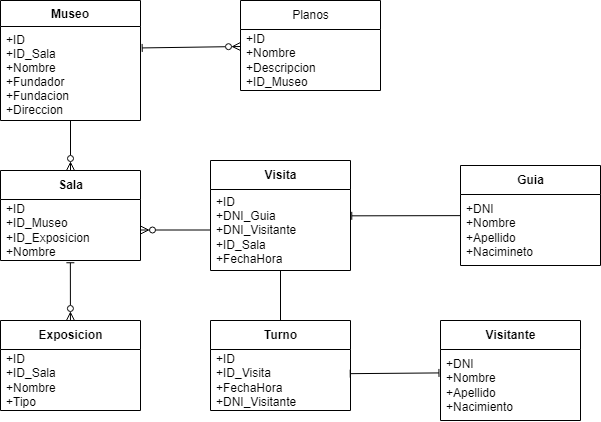

The diagram above was exported from draw.io. Its source (the exported page's mxGraphModel, read from the mxfile embedded in the PNG):
<mxGraphModel dx="489" dy="450" grid="1" gridSize="10" guides="1" tooltips="1" connect="1" arrows="1" fold="1" page="1" pageScale="1" pageWidth="827" pageHeight="1169" math="0" shadow="0">
  <root>
    <mxCell id="0" />
    <mxCell id="1" parent="0" />
    <mxCell id="2" value="Museo" style="swimlane;fontStyle=1;align=center;verticalAlign=top;childLayout=stackLayout;horizontal=1;startSize=26;horizontalStack=0;resizeParent=1;resizeParentMax=0;resizeLast=0;collapsible=1;marginBottom=0;" vertex="1" parent="1">
      <mxGeometry x="40" y="40" width="140" height="120" as="geometry" />
    </mxCell>
    <mxCell id="3" value="+ID&#10;+ID_Sala&#10;+Nombre&#10;+Fundador&#10;+Fundacion&#10;+Direccion" style="text;strokeColor=none;fillColor=none;align=left;verticalAlign=top;spacingLeft=4;spacingRight=4;overflow=hidden;rotatable=0;points=[[0,0.5],[1,0.5]];portConstraint=eastwest;" vertex="1" parent="2">
      <mxGeometry y="26" width="140" height="94" as="geometry" />
    </mxCell>
    <mxCell id="4" style="edgeStyle=none;html=1;entryX=1.012;entryY=0.228;entryDx=0;entryDy=0;entryPerimeter=0;endArrow=baseDash;endFill=0;startArrow=ERzeroToMany;startFill=0;" edge="1" parent="1" source="5" target="3">
      <mxGeometry relative="1" as="geometry" />
    </mxCell>
    <mxCell id="5" value="&lt;span style=&quot;font-weight: 400 ; text-align: left&quot;&gt;Planos&lt;/span&gt;" style="swimlane;fontStyle=1;align=center;verticalAlign=middle;childLayout=stackLayout;horizontal=1;startSize=29;horizontalStack=0;resizeParent=1;resizeParentMax=0;resizeLast=0;collapsible=0;marginBottom=0;html=1;" vertex="1" parent="1">
      <mxGeometry x="280" y="40" width="140" height="90" as="geometry" />
    </mxCell>
    <mxCell id="6" value="+ID&lt;br&gt;+Nombre&lt;br&gt;+Descripcion&lt;br&gt;+ID_Museo" style="text;html=1;strokeColor=none;fillColor=none;align=left;verticalAlign=middle;spacingLeft=4;spacingRight=4;overflow=hidden;rotatable=0;points=[[0,0.5],[1,0.5]];portConstraint=eastwest;" vertex="1" parent="5">
      <mxGeometry y="29" width="140" height="61" as="geometry" />
    </mxCell>
    <mxCell id="49" style="edgeStyle=none;html=1;entryX=0.499;entryY=1.037;entryDx=0;entryDy=0;entryPerimeter=0;startArrow=ERzeroToMany;startFill=0;endArrow=baseDash;endFill=0;" edge="1" parent="1" source="8" target="21">
      <mxGeometry relative="1" as="geometry" />
    </mxCell>
    <mxCell id="8" value="Exposicion" style="swimlane;fontStyle=1;align=center;verticalAlign=middle;childLayout=stackLayout;horizontal=1;startSize=29;horizontalStack=0;resizeParent=1;resizeParentMax=0;resizeLast=0;collapsible=0;marginBottom=0;html=1;" vertex="1" parent="1">
      <mxGeometry x="40" y="360" width="140" height="90" as="geometry" />
    </mxCell>
    <mxCell id="9" value="+ID&lt;br&gt;+ID_Sala&lt;br&gt;+Nombre&lt;br&gt;&lt;div&gt;&lt;span&gt;+Tipo&lt;/span&gt;&lt;/div&gt;" style="text;html=1;strokeColor=none;fillColor=none;align=left;verticalAlign=middle;spacingLeft=4;spacingRight=4;overflow=hidden;rotatable=0;points=[[0,0.5],[1,0.5]];portConstraint=eastwest;" vertex="1" parent="8">
      <mxGeometry y="29" width="140" height="61" as="geometry" />
    </mxCell>
    <mxCell id="10" style="edgeStyle=none;html=1;startArrow=baseDash;startFill=0;endArrow=baseDash;endFill=0;" edge="1" parent="1" source="12" target="16">
      <mxGeometry relative="1" as="geometry" />
    </mxCell>
    <mxCell id="12" value="Visita" style="swimlane;fontStyle=1;align=center;verticalAlign=middle;childLayout=stackLayout;horizontal=1;startSize=29;horizontalStack=0;resizeParent=1;resizeParentMax=0;resizeLast=0;collapsible=0;marginBottom=0;html=1;" vertex="1" parent="1">
      <mxGeometry x="250" y="200" width="140" height="110" as="geometry" />
    </mxCell>
    <mxCell id="13" value="&lt;div&gt;&lt;span&gt;+ID&lt;/span&gt;&lt;/div&gt;&lt;div&gt;&lt;span&gt;+DNI_Guia&lt;/span&gt;&lt;/div&gt;&lt;div&gt;&lt;span&gt;+DNI_Visitante&lt;/span&gt;&lt;/div&gt;&lt;div&gt;&lt;span&gt;+ID_Sala&lt;/span&gt;&lt;/div&gt;&lt;div&gt;&lt;span&gt;+FechaHora&lt;/span&gt;&lt;/div&gt;" style="text;html=1;strokeColor=none;fillColor=none;align=left;verticalAlign=middle;spacingLeft=4;spacingRight=4;overflow=hidden;rotatable=0;points=[[0,0.5],[1,0.5]];portConstraint=eastwest;" vertex="1" parent="12">
      <mxGeometry y="29" width="140" height="81" as="geometry" />
    </mxCell>
    <mxCell id="14" value="Visitante" style="swimlane;fontStyle=1;align=center;verticalAlign=middle;childLayout=stackLayout;horizontal=1;startSize=29;horizontalStack=0;resizeParent=1;resizeParentMax=0;resizeLast=0;collapsible=0;marginBottom=0;html=1;" vertex="1" parent="1">
      <mxGeometry x="480" y="360" width="140" height="100" as="geometry" />
    </mxCell>
    <mxCell id="15" value="+DNI&lt;br&gt;+Nombre&lt;br&gt;+Apellido&lt;br&gt;+Nacimiento" style="text;html=1;strokeColor=none;fillColor=none;align=left;verticalAlign=middle;spacingLeft=4;spacingRight=4;overflow=hidden;rotatable=0;points=[[0,0.5],[1,0.5]];portConstraint=eastwest;" vertex="1" parent="14">
      <mxGeometry y="29" width="140" height="71" as="geometry" />
    </mxCell>
    <mxCell id="16" value="Turno" style="swimlane;fontStyle=1;align=center;verticalAlign=middle;childLayout=stackLayout;horizontal=1;startSize=29;horizontalStack=0;resizeParent=1;resizeParentMax=0;resizeLast=0;collapsible=0;marginBottom=0;html=1;" vertex="1" parent="1">
      <mxGeometry x="250" y="360" width="140" height="90" as="geometry" />
    </mxCell>
    <mxCell id="17" value="&lt;div&gt;&lt;span&gt;+ID&lt;/span&gt;&lt;/div&gt;&lt;div&gt;&lt;span&gt;+ID_Visita&lt;/span&gt;&lt;/div&gt;&lt;div&gt;&lt;span&gt;+FechaHora&lt;/span&gt;&lt;/div&gt;&lt;div&gt;&lt;span&gt;+DNI_Visitante&lt;/span&gt;&lt;br&gt;&lt;/div&gt;" style="text;html=1;strokeColor=none;fillColor=none;align=left;verticalAlign=middle;spacingLeft=4;spacingRight=4;overflow=hidden;rotatable=0;points=[[0,0.5],[1,0.5]];portConstraint=eastwest;" vertex="1" parent="16">
      <mxGeometry y="29" width="140" height="61" as="geometry" />
    </mxCell>
    <mxCell id="18" style="edgeStyle=none;html=1;entryX=0.998;entryY=0.396;entryDx=0;entryDy=0;startArrow=baseDash;startFill=0;endArrow=baseDash;endFill=0;exitX=-0.011;exitY=0.33;exitDx=0;exitDy=0;exitPerimeter=0;entryPerimeter=0;" edge="1" parent="1" source="15" target="17">
      <mxGeometry relative="1" as="geometry" />
    </mxCell>
    <mxCell id="51" style="edgeStyle=none;html=1;entryX=0.5;entryY=1;entryDx=0;entryDy=0;startArrow=ERzeroToMany;startFill=0;endArrow=baseDash;endFill=0;" edge="1" parent="1" source="20" target="2">
      <mxGeometry relative="1" as="geometry" />
    </mxCell>
    <mxCell id="20" value="Sala" style="swimlane;fontStyle=1;align=center;verticalAlign=middle;childLayout=stackLayout;horizontal=1;startSize=29;horizontalStack=0;resizeParent=1;resizeParentMax=0;resizeLast=0;collapsible=0;marginBottom=0;html=1;" vertex="1" parent="1">
      <mxGeometry x="40" y="210" width="140" height="90" as="geometry" />
    </mxCell>
    <mxCell id="21" value="+ID&lt;br&gt;+ID_Museo&lt;br&gt;+ID_Exposicion&lt;br&gt;+Nombre" style="text;html=1;strokeColor=none;fillColor=none;align=left;verticalAlign=middle;spacingLeft=4;spacingRight=4;overflow=hidden;rotatable=0;points=[[0,0.5],[1,0.5]];portConstraint=eastwest;" vertex="1" parent="20">
      <mxGeometry y="29" width="140" height="61" as="geometry" />
    </mxCell>
    <mxCell id="22" value="Guia" style="swimlane;fontStyle=1;align=center;verticalAlign=middle;childLayout=stackLayout;horizontal=1;startSize=29;horizontalStack=0;resizeParent=1;resizeParentMax=0;resizeLast=0;collapsible=0;marginBottom=0;html=1;" vertex="1" parent="1">
      <mxGeometry x="500" y="205" width="140" height="100" as="geometry" />
    </mxCell>
    <mxCell id="23" value="+DNI&lt;br&gt;+Nombre&lt;br&gt;+Apellido&lt;br&gt;+Nacimineto" style="text;html=1;strokeColor=none;fillColor=none;align=left;verticalAlign=middle;spacingLeft=4;spacingRight=4;overflow=hidden;rotatable=0;points=[[0,0.5],[1,0.5]];portConstraint=eastwest;" vertex="1" parent="22">
      <mxGeometry y="29" width="140" height="71" as="geometry" />
    </mxCell>
    <mxCell id="24" style="edgeStyle=none;html=1;exitX=1.009;exitY=0.325;exitDx=0;exitDy=0;startArrow=baseDash;startFill=0;endArrow=baseDash;endFill=0;exitPerimeter=0;" edge="1" parent="1" source="13" target="22">
      <mxGeometry relative="1" as="geometry" />
    </mxCell>
    <mxCell id="53" style="edgeStyle=none;html=1;entryX=0;entryY=0.5;entryDx=0;entryDy=0;startArrow=ERzeroToMany;startFill=0;endArrow=baseDash;endFill=0;" edge="1" parent="1" source="21" target="13">
      <mxGeometry relative="1" as="geometry" />
    </mxCell>
  </root>
</mxGraphModel>